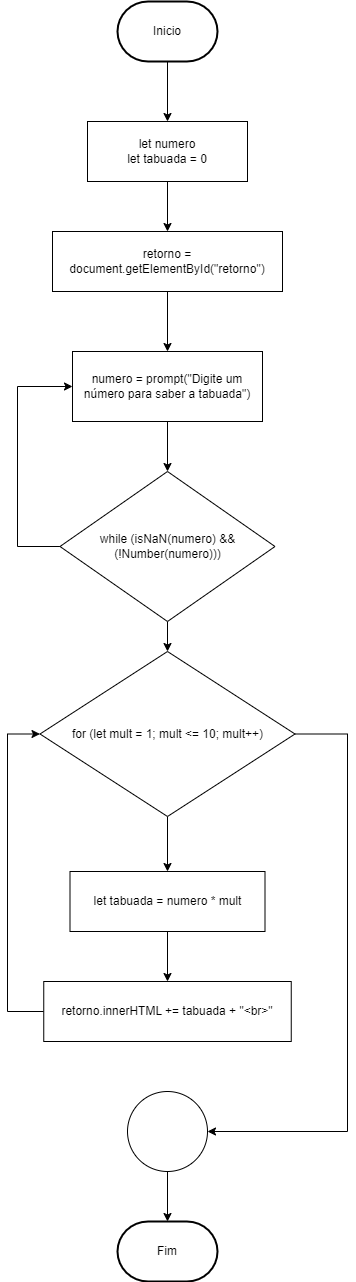

The diagram above was exported from draw.io. Its source (the exported page's mxGraphModel, read from the mxfile embedded in the PNG):
<mxGraphModel dx="1187" dy="1807" grid="1" gridSize="10" guides="1" tooltips="1" connect="1" arrows="1" fold="1" page="1" pageScale="1" pageWidth="827" pageHeight="1169" math="0" shadow="0">
  <root>
    <mxCell id="0" />
    <mxCell id="1" parent="0" />
    <mxCell id="L5TFOyyg8fwz0UwcMOTl-26" style="edgeStyle=orthogonalEdgeStyle;rounded=0;orthogonalLoop=1;jettySize=auto;html=1;entryX=0.5;entryY=0;entryDx=0;entryDy=0;fontFamily=Helvetica;fontSize=12;fontColor=default;" parent="1" source="L5TFOyyg8fwz0UwcMOTl-1" target="L5TFOyyg8fwz0UwcMOTl-4" edge="1">
      <mxGeometry relative="1" as="geometry" />
    </mxCell>
    <mxCell id="L5TFOyyg8fwz0UwcMOTl-1" value="Inicio" style="strokeWidth=2;html=1;shape=mxgraph.flowchart.terminator;whiteSpace=wrap;" parent="1" vertex="1">
      <mxGeometry x="350" y="-1090" width="100" height="60" as="geometry" />
    </mxCell>
    <mxCell id="L5TFOyyg8fwz0UwcMOTl-40" style="edgeStyle=orthogonalEdgeStyle;rounded=0;orthogonalLoop=1;jettySize=auto;html=1;fontFamily=Helvetica;fontSize=12;fontColor=default;entryX=0.5;entryY=0;entryDx=0;entryDy=0;" parent="1" source="L5TFOyyg8fwz0UwcMOTl-4" target="J8plmBj9oo7LNNZmYpdk-1" edge="1">
      <mxGeometry relative="1" as="geometry" />
    </mxCell>
    <mxCell id="L5TFOyyg8fwz0UwcMOTl-4" value="let numero&lt;br&gt;let tabuada = 0" style="whiteSpace=wrap;html=1;" parent="1" vertex="1">
      <mxGeometry x="320" y="-970" width="160" height="60" as="geometry" />
    </mxCell>
    <mxCell id="nPB-dS2wEIydVK_n1hxm-3" style="edgeStyle=orthogonalEdgeStyle;rounded=0;orthogonalLoop=1;jettySize=auto;html=1;entryX=0;entryY=0.5;entryDx=0;entryDy=0;" edge="1" parent="1" source="L5TFOyyg8fwz0UwcMOTl-35" target="L5TFOyyg8fwz0UwcMOTl-36">
      <mxGeometry relative="1" as="geometry">
        <Array as="points">
          <mxPoint x="250" y="-545" />
          <mxPoint x="250" y="-705" />
        </Array>
      </mxGeometry>
    </mxCell>
    <mxCell id="nPB-dS2wEIydVK_n1hxm-8" style="edgeStyle=orthogonalEdgeStyle;rounded=0;orthogonalLoop=1;jettySize=auto;html=1;entryX=0.5;entryY=0;entryDx=0;entryDy=0;" edge="1" parent="1" source="L5TFOyyg8fwz0UwcMOTl-35" target="nPB-dS2wEIydVK_n1hxm-7">
      <mxGeometry relative="1" as="geometry" />
    </mxCell>
    <mxCell id="L5TFOyyg8fwz0UwcMOTl-35" value="while (isNaN(numero) &amp;amp;&amp;amp; (!Number(numero)))" style="rhombus;whiteSpace=wrap;html=1;strokeColor=default;strokeWidth=1;align=center;verticalAlign=middle;fontFamily=Helvetica;fontSize=12;fontColor=default;fillColor=default;" parent="1" vertex="1">
      <mxGeometry x="292.5" y="-620" width="215" height="150" as="geometry" />
    </mxCell>
    <mxCell id="nPB-dS2wEIydVK_n1hxm-2" style="edgeStyle=orthogonalEdgeStyle;rounded=0;orthogonalLoop=1;jettySize=auto;html=1;entryX=0.5;entryY=0;entryDx=0;entryDy=0;" edge="1" parent="1" source="L5TFOyyg8fwz0UwcMOTl-36" target="L5TFOyyg8fwz0UwcMOTl-35">
      <mxGeometry relative="1" as="geometry" />
    </mxCell>
    <mxCell id="L5TFOyyg8fwz0UwcMOTl-36" value="numero = prompt(&quot;Digite um número para saber a tabuada&quot;)" style="whiteSpace=wrap;html=1;strokeColor=default;strokeWidth=1;align=center;verticalAlign=middle;fontFamily=Helvetica;fontSize=12;fontColor=default;fillColor=default;" parent="1" vertex="1">
      <mxGeometry x="305" y="-740" width="190" height="70" as="geometry" />
    </mxCell>
    <mxCell id="L5TFOyyg8fwz0UwcMOTl-44" style="edgeStyle=orthogonalEdgeStyle;rounded=0;orthogonalLoop=1;jettySize=auto;html=1;fontFamily=Helvetica;fontSize=12;fontColor=default;" parent="1" source="L5TFOyyg8fwz0UwcMOTl-38" target="L5TFOyyg8fwz0UwcMOTl-39" edge="1">
      <mxGeometry relative="1" as="geometry" />
    </mxCell>
    <mxCell id="L5TFOyyg8fwz0UwcMOTl-38" value="" style="ellipse;whiteSpace=wrap;html=1;strokeColor=default;strokeWidth=1;align=center;verticalAlign=middle;fontFamily=Helvetica;fontSize=12;fontColor=default;fillColor=default;" parent="1" vertex="1">
      <mxGeometry x="360" width="80" height="80" as="geometry" />
    </mxCell>
    <mxCell id="L5TFOyyg8fwz0UwcMOTl-39" value="Fim" style="strokeWidth=2;html=1;shape=mxgraph.flowchart.terminator;whiteSpace=wrap;strokeColor=default;align=center;verticalAlign=middle;fontFamily=Helvetica;fontSize=12;fontColor=default;fillColor=default;" parent="1" vertex="1">
      <mxGeometry x="350" y="130" width="100" height="60" as="geometry" />
    </mxCell>
    <mxCell id="nPB-dS2wEIydVK_n1hxm-1" style="edgeStyle=orthogonalEdgeStyle;rounded=0;orthogonalLoop=1;jettySize=auto;html=1;" edge="1" parent="1" source="J8plmBj9oo7LNNZmYpdk-1" target="L5TFOyyg8fwz0UwcMOTl-36">
      <mxGeometry relative="1" as="geometry" />
    </mxCell>
    <mxCell id="J8plmBj9oo7LNNZmYpdk-1" value="retorno = document.getElementById(&quot;retorno&quot;)" style="whiteSpace=wrap;html=1;" parent="1" vertex="1">
      <mxGeometry x="285" y="-860" width="230" height="60" as="geometry" />
    </mxCell>
    <mxCell id="nPB-dS2wEIydVK_n1hxm-4" style="edgeStyle=orthogonalEdgeStyle;rounded=0;orthogonalLoop=1;jettySize=auto;html=1;entryX=0;entryY=0.5;entryDx=0;entryDy=0;" edge="1" parent="1" source="nPB-dS2wEIydVK_n1hxm-5" target="nPB-dS2wEIydVK_n1hxm-7">
      <mxGeometry relative="1" as="geometry">
        <mxPoint x="200" y="-199.99999999999977" as="targetPoint" />
        <Array as="points">
          <mxPoint x="240" y="-80" />
          <mxPoint x="240" y="-358" />
        </Array>
      </mxGeometry>
    </mxCell>
    <mxCell id="nPB-dS2wEIydVK_n1hxm-5" value="retorno.innerHTML += tabuada + &quot;&amp;lt;br&amp;gt;&quot;" style="whiteSpace=wrap;html=1;" vertex="1" parent="1">
      <mxGeometry x="276.25" y="-110" width="247.5" height="60" as="geometry" />
    </mxCell>
    <mxCell id="nPB-dS2wEIydVK_n1hxm-12" style="edgeStyle=orthogonalEdgeStyle;rounded=0;orthogonalLoop=1;jettySize=auto;html=1;entryX=0.5;entryY=0;entryDx=0;entryDy=0;" edge="1" parent="1" source="nPB-dS2wEIydVK_n1hxm-7" target="nPB-dS2wEIydVK_n1hxm-9">
      <mxGeometry relative="1" as="geometry" />
    </mxCell>
    <mxCell id="nPB-dS2wEIydVK_n1hxm-14" style="edgeStyle=orthogonalEdgeStyle;rounded=0;orthogonalLoop=1;jettySize=auto;html=1;entryX=1;entryY=0.5;entryDx=0;entryDy=0;" edge="1" parent="1" source="nPB-dS2wEIydVK_n1hxm-7" target="L5TFOyyg8fwz0UwcMOTl-38">
      <mxGeometry relative="1" as="geometry">
        <Array as="points">
          <mxPoint x="580" y="-357" />
          <mxPoint x="580" y="40" />
        </Array>
      </mxGeometry>
    </mxCell>
    <mxCell id="nPB-dS2wEIydVK_n1hxm-7" value="for (let mult = 1; mult &amp;lt;= 10; mult++)" style="rhombus;whiteSpace=wrap;html=1;" vertex="1" parent="1">
      <mxGeometry x="272.5" y="-440" width="255" height="165" as="geometry" />
    </mxCell>
    <mxCell id="nPB-dS2wEIydVK_n1hxm-11" style="edgeStyle=orthogonalEdgeStyle;rounded=0;orthogonalLoop=1;jettySize=auto;html=1;entryX=0.5;entryY=0;entryDx=0;entryDy=0;" edge="1" parent="1" source="nPB-dS2wEIydVK_n1hxm-9" target="nPB-dS2wEIydVK_n1hxm-5">
      <mxGeometry relative="1" as="geometry" />
    </mxCell>
    <mxCell id="nPB-dS2wEIydVK_n1hxm-9" value="let tabuada = numero * mult" style="whiteSpace=wrap;html=1;" vertex="1" parent="1">
      <mxGeometry x="302.5" y="-220" width="195" height="60" as="geometry" />
    </mxCell>
  </root>
</mxGraphModel>